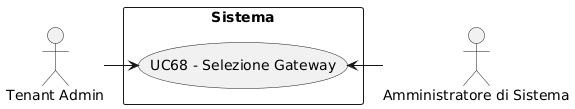

The diagram above was rendered by PlantUML. Its source (embedded in the PNG):
@startuml
skinparam wrapWidth 200
skinparam MaxMessageSize 150
top to bottom direction
skinparam packageStyle rectangle

actor "Amministratore di Sistema" as CA_sys_adm
actor "Tenant Admin" as CA_tenant_adm

rectangle "Sistema" {
    usecase "UC68 - Selezione Gateway" as selezione_gateway
}

CA_tenant_adm -right-> selezione_gateway
CA_sys_adm -right-> selezione_gateway
@enduml